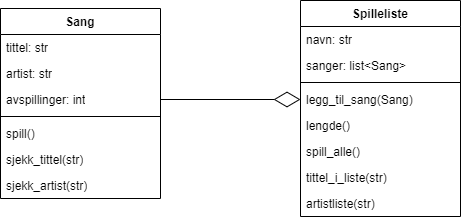

The diagram above was exported from draw.io. Its source (the exported page's mxGraphModel, read from the mxfile embedded in the PNG):
<mxGraphModel dx="1100" dy="894" grid="0" gridSize="10" guides="1" tooltips="1" connect="1" arrows="1" fold="1" page="1" pageScale="1" pageWidth="850" pageHeight="1100" math="0" shadow="0">
  <root>
    <mxCell id="0" />
    <mxCell id="1" parent="0" />
    <mxCell id="eyYk9-lnhmLs1THoi1X7-1" value="Sang" style="swimlane;fontStyle=1;align=center;verticalAlign=top;childLayout=stackLayout;horizontal=1;startSize=26;horizontalStack=0;resizeParent=1;resizeParentMax=0;resizeLast=0;collapsible=1;marginBottom=0;whiteSpace=wrap;html=1;" vertex="1" parent="1">
      <mxGeometry x="260" y="410" width="160" height="190" as="geometry" />
    </mxCell>
    <mxCell id="eyYk9-lnhmLs1THoi1X7-9" value="tittel: str" style="text;strokeColor=none;fillColor=none;align=left;verticalAlign=top;spacingLeft=4;spacingRight=4;overflow=hidden;rotatable=0;points=[[0,0.5],[1,0.5]];portConstraint=eastwest;whiteSpace=wrap;html=1;" vertex="1" parent="eyYk9-lnhmLs1THoi1X7-1">
      <mxGeometry y="26" width="160" height="26" as="geometry" />
    </mxCell>
    <mxCell id="eyYk9-lnhmLs1THoi1X7-10" value="artist: str" style="text;strokeColor=none;fillColor=none;align=left;verticalAlign=top;spacingLeft=4;spacingRight=4;overflow=hidden;rotatable=0;points=[[0,0.5],[1,0.5]];portConstraint=eastwest;whiteSpace=wrap;html=1;" vertex="1" parent="eyYk9-lnhmLs1THoi1X7-1">
      <mxGeometry y="52" width="160" height="26" as="geometry" />
    </mxCell>
    <mxCell id="eyYk9-lnhmLs1THoi1X7-2" value="avspillinger: int" style="text;strokeColor=none;fillColor=none;align=left;verticalAlign=top;spacingLeft=4;spacingRight=4;overflow=hidden;rotatable=0;points=[[0,0.5],[1,0.5]];portConstraint=eastwest;whiteSpace=wrap;html=1;" vertex="1" parent="eyYk9-lnhmLs1THoi1X7-1">
      <mxGeometry y="78" width="160" height="26" as="geometry" />
    </mxCell>
    <mxCell id="eyYk9-lnhmLs1THoi1X7-3" value="" style="line;strokeWidth=1;fillColor=none;align=left;verticalAlign=middle;spacingTop=-1;spacingLeft=3;spacingRight=3;rotatable=0;labelPosition=right;points=[];portConstraint=eastwest;strokeColor=inherit;" vertex="1" parent="eyYk9-lnhmLs1THoi1X7-1">
      <mxGeometry y="104" width="160" height="8" as="geometry" />
    </mxCell>
    <mxCell id="eyYk9-lnhmLs1THoi1X7-11" value="spill()" style="text;strokeColor=none;fillColor=none;align=left;verticalAlign=top;spacingLeft=4;spacingRight=4;overflow=hidden;rotatable=0;points=[[0,0.5],[1,0.5]];portConstraint=eastwest;whiteSpace=wrap;html=1;" vertex="1" parent="eyYk9-lnhmLs1THoi1X7-1">
      <mxGeometry y="112" width="160" height="26" as="geometry" />
    </mxCell>
    <mxCell id="eyYk9-lnhmLs1THoi1X7-12" value="sjekk_tittel(str)" style="text;strokeColor=none;fillColor=none;align=left;verticalAlign=top;spacingLeft=4;spacingRight=4;overflow=hidden;rotatable=0;points=[[0,0.5],[1,0.5]];portConstraint=eastwest;whiteSpace=wrap;html=1;" vertex="1" parent="eyYk9-lnhmLs1THoi1X7-1">
      <mxGeometry y="138" width="160" height="26" as="geometry" />
    </mxCell>
    <mxCell id="eyYk9-lnhmLs1THoi1X7-4" value="sjekk_artist(str)" style="text;strokeColor=none;fillColor=none;align=left;verticalAlign=top;spacingLeft=4;spacingRight=4;overflow=hidden;rotatable=0;points=[[0,0.5],[1,0.5]];portConstraint=eastwest;whiteSpace=wrap;html=1;" vertex="1" parent="eyYk9-lnhmLs1THoi1X7-1">
      <mxGeometry y="164" width="160" height="26" as="geometry" />
    </mxCell>
    <mxCell id="eyYk9-lnhmLs1THoi1X7-5" value="Spilleliste" style="swimlane;fontStyle=1;align=center;verticalAlign=top;childLayout=stackLayout;horizontal=1;startSize=26;horizontalStack=0;resizeParent=1;resizeParentMax=0;resizeLast=0;collapsible=1;marginBottom=0;whiteSpace=wrap;html=1;" vertex="1" parent="1">
      <mxGeometry x="560" y="402" width="160" height="216" as="geometry" />
    </mxCell>
    <mxCell id="eyYk9-lnhmLs1THoi1X7-6" value="navn: str" style="text;strokeColor=none;fillColor=none;align=left;verticalAlign=top;spacingLeft=4;spacingRight=4;overflow=hidden;rotatable=0;points=[[0,0.5],[1,0.5]];portConstraint=eastwest;whiteSpace=wrap;html=1;" vertex="1" parent="eyYk9-lnhmLs1THoi1X7-5">
      <mxGeometry y="26" width="160" height="26" as="geometry" />
    </mxCell>
    <mxCell id="eyYk9-lnhmLs1THoi1X7-13" value="sanger: list&amp;lt;Sang&amp;gt;" style="text;strokeColor=none;fillColor=none;align=left;verticalAlign=top;spacingLeft=4;spacingRight=4;overflow=hidden;rotatable=0;points=[[0,0.5],[1,0.5]];portConstraint=eastwest;whiteSpace=wrap;html=1;" vertex="1" parent="eyYk9-lnhmLs1THoi1X7-5">
      <mxGeometry y="52" width="160" height="26" as="geometry" />
    </mxCell>
    <mxCell id="eyYk9-lnhmLs1THoi1X7-7" value="" style="line;strokeWidth=1;fillColor=none;align=left;verticalAlign=middle;spacingTop=-1;spacingLeft=3;spacingRight=3;rotatable=0;labelPosition=right;points=[];portConstraint=eastwest;strokeColor=inherit;" vertex="1" parent="eyYk9-lnhmLs1THoi1X7-5">
      <mxGeometry y="78" width="160" height="8" as="geometry" />
    </mxCell>
    <mxCell id="eyYk9-lnhmLs1THoi1X7-8" value="legg_til_sang(Sang)" style="text;strokeColor=none;fillColor=none;align=left;verticalAlign=top;spacingLeft=4;spacingRight=4;overflow=hidden;rotatable=0;points=[[0,0.5],[1,0.5]];portConstraint=eastwest;whiteSpace=wrap;html=1;" vertex="1" parent="eyYk9-lnhmLs1THoi1X7-5">
      <mxGeometry y="86" width="160" height="26" as="geometry" />
    </mxCell>
    <mxCell id="eyYk9-lnhmLs1THoi1X7-14" value="lengde()" style="text;strokeColor=none;fillColor=none;align=left;verticalAlign=top;spacingLeft=4;spacingRight=4;overflow=hidden;rotatable=0;points=[[0,0.5],[1,0.5]];portConstraint=eastwest;whiteSpace=wrap;html=1;" vertex="1" parent="eyYk9-lnhmLs1THoi1X7-5">
      <mxGeometry y="112" width="160" height="26" as="geometry" />
    </mxCell>
    <mxCell id="eyYk9-lnhmLs1THoi1X7-15" value="spill_alle()" style="text;strokeColor=none;fillColor=none;align=left;verticalAlign=top;spacingLeft=4;spacingRight=4;overflow=hidden;rotatable=0;points=[[0,0.5],[1,0.5]];portConstraint=eastwest;whiteSpace=wrap;html=1;" vertex="1" parent="eyYk9-lnhmLs1THoi1X7-5">
      <mxGeometry y="138" width="160" height="26" as="geometry" />
    </mxCell>
    <mxCell id="eyYk9-lnhmLs1THoi1X7-16" value="tittel_i_liste(str)" style="text;strokeColor=none;fillColor=none;align=left;verticalAlign=top;spacingLeft=4;spacingRight=4;overflow=hidden;rotatable=0;points=[[0,0.5],[1,0.5]];portConstraint=eastwest;whiteSpace=wrap;html=1;" vertex="1" parent="eyYk9-lnhmLs1THoi1X7-5">
      <mxGeometry y="164" width="160" height="26" as="geometry" />
    </mxCell>
    <mxCell id="eyYk9-lnhmLs1THoi1X7-17" value="artistliste(str)" style="text;strokeColor=none;fillColor=none;align=left;verticalAlign=top;spacingLeft=4;spacingRight=4;overflow=hidden;rotatable=0;points=[[0,0.5],[1,0.5]];portConstraint=eastwest;whiteSpace=wrap;html=1;" vertex="1" parent="eyYk9-lnhmLs1THoi1X7-5">
      <mxGeometry y="190" width="160" height="26" as="geometry" />
    </mxCell>
    <mxCell id="eyYk9-lnhmLs1THoi1X7-18" value="" style="endArrow=diamondThin;endFill=0;endSize=24;html=1;rounded=0;exitX=1;exitY=0.5;exitDx=0;exitDy=0;entryX=0;entryY=0.5;entryDx=0;entryDy=0;" edge="1" parent="1" source="eyYk9-lnhmLs1THoi1X7-2" target="eyYk9-lnhmLs1THoi1X7-8">
      <mxGeometry width="160" relative="1" as="geometry">
        <mxPoint x="400" y="360" as="sourcePoint" />
        <mxPoint x="560" y="360" as="targetPoint" />
      </mxGeometry>
    </mxCell>
  </root>
</mxGraphModel>